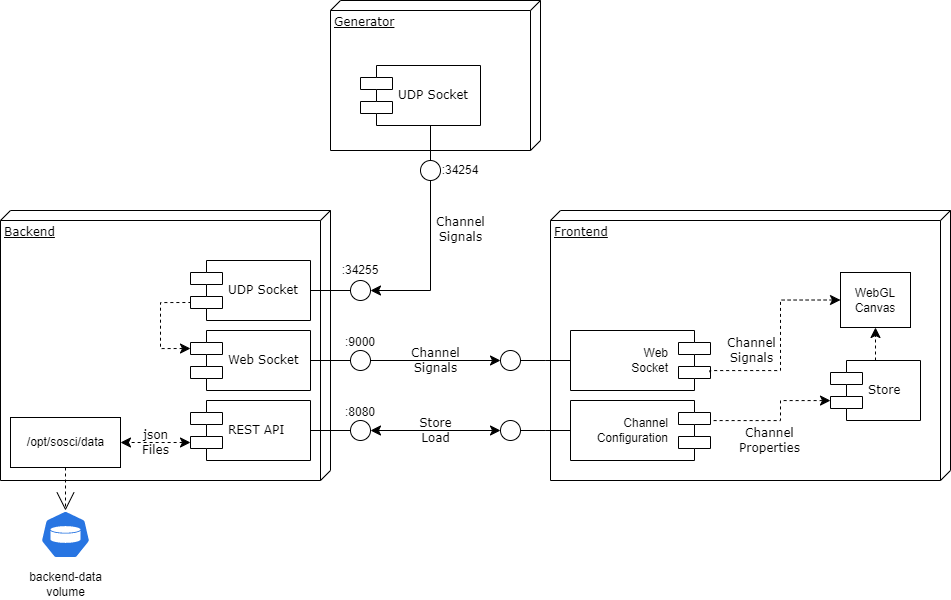

The diagram above was exported from draw.io. Its source (the exported page's mxGraphModel, read from the mxfile embedded in the PNG):
<mxGraphModel dx="1896" dy="1993" grid="1" gridSize="10" guides="1" tooltips="1" connect="1" arrows="1" fold="1" page="1" pageScale="1" pageWidth="1100" pageHeight="850" background="none" math="0" shadow="0">
  <root>
    <mxCell id="0" />
    <mxCell id="1" parent="0" />
    <mxCell id="39150e848f15840c-1" value="Backend" style="verticalAlign=top;align=left;spacingTop=8;spacingLeft=2;spacingRight=12;shape=cube;size=10;direction=south;fontStyle=4;html=1;rounded=0;shadow=0;comic=0;labelBackgroundColor=none;strokeWidth=1;fontFamily=Verdana;fontSize=12" parent="1" vertex="1">
      <mxGeometry x="110" y="90" width="330" height="270" as="geometry" />
    </mxCell>
    <mxCell id="39150e848f15840c-2" value="Generator" style="verticalAlign=top;align=left;spacingTop=8;spacingLeft=2;spacingRight=12;shape=cube;size=10;direction=south;fontStyle=4;html=1;rounded=0;shadow=0;comic=0;labelBackgroundColor=none;strokeWidth=1;fontFamily=Verdana;fontSize=12" parent="1" vertex="1">
      <mxGeometry x="440" y="-120" width="210" height="150" as="geometry" />
    </mxCell>
    <mxCell id="39150e848f15840c-3" value="Frontend" style="verticalAlign=top;align=left;spacingTop=8;spacingLeft=2;spacingRight=12;shape=cube;size=10;direction=south;fontStyle=4;html=1;rounded=0;shadow=0;comic=0;labelBackgroundColor=none;strokeWidth=1;fontFamily=Verdana;fontSize=12" parent="1" vertex="1">
      <mxGeometry x="660" y="90" width="400" height="270" as="geometry" />
    </mxCell>
    <mxCell id="39150e848f15840c-5" value="UDP Socket" style="shape=component;align=left;spacingLeft=36;rounded=0;shadow=0;comic=0;labelBackgroundColor=none;strokeWidth=1;fontFamily=Verdana;fontSize=12;html=1;" parent="1" vertex="1">
      <mxGeometry x="300" y="140" width="120" height="60" as="geometry" />
    </mxCell>
    <mxCell id="39150e848f15840c-6" value="" style="ellipse;whiteSpace=wrap;html=1;rounded=0;shadow=0;comic=0;labelBackgroundColor=none;strokeWidth=1;fontFamily=Verdana;fontSize=12;align=center;" parent="1" vertex="1">
      <mxGeometry x="460" y="160" width="20" height="20" as="geometry" />
    </mxCell>
    <mxCell id="39150e848f15840c-7" value="UDP Socket" style="shape=component;align=left;spacingLeft=36;rounded=0;shadow=0;comic=0;labelBackgroundColor=none;strokeWidth=1;fontFamily=Verdana;fontSize=12;html=1;" parent="1" vertex="1">
      <mxGeometry x="470" y="-55" width="120" height="60" as="geometry" />
    </mxCell>
    <mxCell id="39150e848f15840c-9" value="" style="ellipse;whiteSpace=wrap;html=1;rounded=0;shadow=0;comic=0;labelBackgroundColor=none;strokeWidth=1;fontFamily=Verdana;fontSize=12;align=center;" parent="1" vertex="1">
      <mxGeometry x="530" y="40" width="20" height="20" as="geometry" />
    </mxCell>
    <mxCell id="39150e848f15840c-12" value="Channel&lt;br&gt;Signals" style="edgeStyle=none;rounded=0;html=1;labelBackgroundColor=none;startArrow=none;startFill=0;startSize=8;endArrow=classic;endFill=1;endSize=8;fontFamily=Verdana;fontSize=12;entryX=1;entryY=0.5;entryDx=0;entryDy=0;exitX=0.5;exitY=1;exitDx=0;exitDy=0;" parent="1" source="39150e848f15840c-9" target="39150e848f15840c-6" edge="1">
      <mxGeometry x="-0.4118" y="30" relative="1" as="geometry">
        <Array as="points">
          <mxPoint x="540" y="170" />
        </Array>
        <mxPoint as="offset" />
      </mxGeometry>
    </mxCell>
    <mxCell id="39150e848f15840c-13" style="edgeStyle=elbowEdgeStyle;rounded=0;html=1;labelBackgroundColor=none;startArrow=none;startFill=0;startSize=8;endArrow=none;endFill=0;endSize=16;fontFamily=Verdana;fontSize=12;" parent="1" source="39150e848f15840c-9" target="39150e848f15840c-7" edge="1">
      <mxGeometry relative="1" as="geometry" />
    </mxCell>
    <mxCell id="39150e848f15840c-14" style="edgeStyle=elbowEdgeStyle;rounded=0;html=1;labelBackgroundColor=none;startArrow=none;startFill=0;startSize=8;endArrow=none;endFill=0;endSize=16;fontFamily=Verdana;fontSize=12;" parent="1" source="39150e848f15840c-6" target="39150e848f15840c-5" edge="1">
      <mxGeometry relative="1" as="geometry" />
    </mxCell>
    <mxCell id="39150e848f15840c-17" value="Store&lt;br&gt;Load" style="edgeStyle=orthogonalEdgeStyle;rounded=0;html=1;labelBackgroundColor=none;startArrow=classic;startFill=1;startSize=8;endArrow=classic;endFill=1;endSize=8;fontFamily=Verdana;fontSize=12;entryX=1;entryY=0.5;entryDx=0;entryDy=0;exitX=0;exitY=0.5;exitDx=0;exitDy=0;" parent="1" source="5YSPNzkbMT4IatlBzflK-15" target="5YSPNzkbMT4IatlBzflK-7" edge="1">
      <mxGeometry relative="1" as="geometry">
        <Array as="points">
          <mxPoint x="610" y="310" />
        </Array>
      </mxGeometry>
    </mxCell>
    <mxCell id="5YSPNzkbMT4IatlBzflK-3" value="Web Socket" style="shape=component;align=left;spacingLeft=36;rounded=0;shadow=0;comic=0;labelBackgroundColor=none;strokeWidth=1;fontFamily=Verdana;fontSize=12;html=1;" parent="1" vertex="1">
      <mxGeometry x="300" y="210" width="120" height="60" as="geometry" />
    </mxCell>
    <mxCell id="5YSPNzkbMT4IatlBzflK-4" value="" style="ellipse;whiteSpace=wrap;html=1;rounded=0;shadow=0;comic=0;labelBackgroundColor=none;strokeWidth=1;fontFamily=Verdana;fontSize=12;align=center;" parent="1" vertex="1">
      <mxGeometry x="460" y="230" width="20" height="20" as="geometry" />
    </mxCell>
    <mxCell id="5YSPNzkbMT4IatlBzflK-5" style="edgeStyle=elbowEdgeStyle;rounded=0;html=1;labelBackgroundColor=none;startArrow=none;startFill=0;startSize=8;endArrow=none;endFill=0;endSize=16;fontFamily=Verdana;fontSize=12;" parent="1" source="5YSPNzkbMT4IatlBzflK-4" target="5YSPNzkbMT4IatlBzflK-3" edge="1">
      <mxGeometry relative="1" as="geometry" />
    </mxCell>
    <mxCell id="5YSPNzkbMT4IatlBzflK-6" value="REST API" style="shape=component;align=left;spacingLeft=36;rounded=0;shadow=0;comic=0;labelBackgroundColor=none;strokeWidth=1;fontFamily=Verdana;fontSize=12;html=1;" parent="1" vertex="1">
      <mxGeometry x="300" y="280" width="120" height="60" as="geometry" />
    </mxCell>
    <mxCell id="5YSPNzkbMT4IatlBzflK-7" value="" style="ellipse;whiteSpace=wrap;html=1;rounded=0;shadow=0;comic=0;labelBackgroundColor=none;strokeWidth=1;fontFamily=Verdana;fontSize=12;align=center;" parent="1" vertex="1">
      <mxGeometry x="460" y="300" width="20" height="20" as="geometry" />
    </mxCell>
    <mxCell id="5YSPNzkbMT4IatlBzflK-8" style="edgeStyle=elbowEdgeStyle;rounded=0;html=1;labelBackgroundColor=none;startArrow=none;startFill=0;startSize=8;endArrow=none;endFill=0;endSize=16;fontFamily=Verdana;fontSize=12;" parent="1" source="5YSPNzkbMT4IatlBzflK-7" target="5YSPNzkbMT4IatlBzflK-6" edge="1">
      <mxGeometry relative="1" as="geometry" />
    </mxCell>
    <mxCell id="5YSPNzkbMT4IatlBzflK-14" value="" style="shape=component;align=left;spacingLeft=36;rounded=0;shadow=0;comic=0;labelBackgroundColor=none;strokeWidth=1;fontFamily=Verdana;fontSize=12;html=1;flipV=1;flipH=1;" parent="1" vertex="1">
      <mxGeometry x="680" y="280" width="140" height="60" as="geometry" />
    </mxCell>
    <mxCell id="5YSPNzkbMT4IatlBzflK-15" value="" style="ellipse;whiteSpace=wrap;html=1;rounded=0;shadow=0;comic=0;labelBackgroundColor=none;strokeWidth=1;fontFamily=Verdana;fontSize=12;align=center;" parent="1" vertex="1">
      <mxGeometry x="610" y="300" width="20" height="20" as="geometry" />
    </mxCell>
    <mxCell id="5YSPNzkbMT4IatlBzflK-16" style="edgeStyle=elbowEdgeStyle;rounded=0;html=1;labelBackgroundColor=none;startArrow=none;startFill=0;startSize=8;endArrow=none;endFill=0;endSize=16;fontFamily=Verdana;fontSize=12;" parent="1" source="5YSPNzkbMT4IatlBzflK-15" target="5YSPNzkbMT4IatlBzflK-14" edge="1">
      <mxGeometry relative="1" as="geometry" />
    </mxCell>
    <mxCell id="5YSPNzkbMT4IatlBzflK-17" value="/opt/sosci/data" style="html=1;" parent="1" vertex="1">
      <mxGeometry x="120" y="297" width="110" height="50" as="geometry" />
    </mxCell>
    <mxCell id="5YSPNzkbMT4IatlBzflK-18" value="json&lt;br&gt;Files" style="edgeStyle=none;rounded=0;html=1;dashed=1;labelBackgroundColor=none;startArrow=classic;startFill=1;startSize=8;endArrow=classic;endFill=1;endSize=8;fontFamily=Verdana;fontSize=12;entryX=1;entryY=0.5;entryDx=0;entryDy=0;exitX=0;exitY=0.7;exitDx=0;exitDy=0;" parent="1" source="5YSPNzkbMT4IatlBzflK-6" target="5YSPNzkbMT4IatlBzflK-17" edge="1">
      <mxGeometry relative="1" as="geometry">
        <mxPoint x="770" y="180" as="sourcePoint" />
        <mxPoint x="490" y="180" as="targetPoint" />
      </mxGeometry>
    </mxCell>
    <mxCell id="5YSPNzkbMT4IatlBzflK-19" value="&lt;br&gt;&lt;br&gt;&lt;br&gt;&lt;br&gt;&lt;br&gt;&lt;br&gt;&lt;br&gt;backend-data&lt;br&gt;volume" style="sketch=0;html=1;dashed=0;whitespace=wrap;fillColor=#2875E2;strokeColor=#ffffff;points=[[0.005,0.63,0],[0.1,0.2,0],[0.9,0.2,0],[0.5,0,0],[0.995,0.63,0],[0.72,0.99,0],[0.5,1,0],[0.28,0.99,0]];shape=mxgraph.kubernetes.icon;prIcon=vol" parent="1" vertex="1">
      <mxGeometry x="150" y="390" width="50" height="48" as="geometry" />
    </mxCell>
    <mxCell id="5YSPNzkbMT4IatlBzflK-20" style="edgeStyle=none;rounded=0;html=1;dashed=1;labelBackgroundColor=none;startArrow=none;startFill=0;startSize=8;endArrow=open;endFill=0;endSize=16;fontFamily=Verdana;fontSize=12;entryX=0.5;entryY=0;entryDx=0;entryDy=0;exitX=0.5;exitY=1;exitDx=0;exitDy=0;entryPerimeter=0;" parent="1" source="5YSPNzkbMT4IatlBzflK-17" target="5YSPNzkbMT4IatlBzflK-19" edge="1">
      <mxGeometry relative="1" as="geometry">
        <mxPoint x="290" y="332" as="sourcePoint" />
        <mxPoint x="230" y="332" as="targetPoint" />
      </mxGeometry>
    </mxCell>
    <mxCell id="5YSPNzkbMT4IatlBzflK-22" value="" style="shape=component;align=left;spacingLeft=36;rounded=0;shadow=0;comic=0;labelBackgroundColor=none;strokeWidth=1;fontFamily=Verdana;fontSize=12;html=1;flipV=1;flipH=1;" parent="1" vertex="1">
      <mxGeometry x="680" y="210" width="140" height="60" as="geometry" />
    </mxCell>
    <mxCell id="5YSPNzkbMT4IatlBzflK-23" value="" style="ellipse;whiteSpace=wrap;html=1;rounded=0;shadow=0;comic=0;labelBackgroundColor=none;strokeWidth=1;fontFamily=Verdana;fontSize=12;align=center;" parent="1" vertex="1">
      <mxGeometry x="610" y="230" width="20" height="20" as="geometry" />
    </mxCell>
    <mxCell id="5YSPNzkbMT4IatlBzflK-24" style="edgeStyle=elbowEdgeStyle;rounded=0;html=1;labelBackgroundColor=none;startArrow=none;startFill=0;startSize=8;endArrow=none;endFill=0;endSize=16;fontFamily=Verdana;fontSize=12;" parent="1" source="5YSPNzkbMT4IatlBzflK-23" target="5YSPNzkbMT4IatlBzflK-22" edge="1">
      <mxGeometry relative="1" as="geometry" />
    </mxCell>
    <mxCell id="5YSPNzkbMT4IatlBzflK-25" value="Web Socket" style="text;html=1;strokeColor=none;fillColor=none;align=right;verticalAlign=middle;whiteSpace=wrap;rounded=0;" parent="1" vertex="1">
      <mxGeometry x="720" y="225" width="60" height="30" as="geometry" />
    </mxCell>
    <mxCell id="5YSPNzkbMT4IatlBzflK-26" value="Channel&lt;br&gt;Configuration" style="text;html=1;strokeColor=none;fillColor=none;align=right;verticalAlign=middle;whiteSpace=wrap;rounded=0;" parent="1" vertex="1">
      <mxGeometry x="720" y="295" width="60" height="30" as="geometry" />
    </mxCell>
    <mxCell id="5YSPNzkbMT4IatlBzflK-27" value="Channel&lt;br&gt;Signals" style="edgeStyle=orthogonalEdgeStyle;rounded=0;html=1;labelBackgroundColor=none;startArrow=classic;startFill=1;startSize=8;endArrow=none;endFill=0;endSize=8;fontFamily=Verdana;fontSize=12;entryX=1;entryY=0.5;entryDx=0;entryDy=0;exitX=0;exitY=0.5;exitDx=0;exitDy=0;" parent="1" source="5YSPNzkbMT4IatlBzflK-23" target="5YSPNzkbMT4IatlBzflK-4" edge="1">
      <mxGeometry relative="1" as="geometry">
        <Array as="points" />
        <mxPoint x="610" y="435" as="sourcePoint" />
        <mxPoint x="489.99999999994907" y="320" as="targetPoint" />
      </mxGeometry>
    </mxCell>
    <mxCell id="5YSPNzkbMT4IatlBzflK-28" style="edgeStyle=orthogonalEdgeStyle;rounded=0;html=1;labelBackgroundColor=none;startArrow=classic;startFill=1;startSize=8;endArrow=none;endFill=0;endSize=8;fontFamily=Verdana;fontSize=12;entryX=0;entryY=0.7;entryDx=0;entryDy=0;exitX=0;exitY=0.3;exitDx=0;exitDy=0;dashed=1;" parent="1" source="5YSPNzkbMT4IatlBzflK-3" target="39150e848f15840c-5" edge="1">
      <mxGeometry relative="1" as="geometry">
        <Array as="points">
          <mxPoint x="270" y="228" />
          <mxPoint x="270" y="182" />
        </Array>
        <mxPoint x="620.0000000000514" y="250" as="sourcePoint" />
        <mxPoint x="489.99999999994907" y="250" as="targetPoint" />
      </mxGeometry>
    </mxCell>
    <mxCell id="5YSPNzkbMT4IatlBzflK-29" value=":34254" style="text;html=1;strokeColor=none;fillColor=none;align=center;verticalAlign=middle;whiteSpace=wrap;rounded=0;" parent="1" vertex="1">
      <mxGeometry x="540" y="35" width="60" height="30" as="geometry" />
    </mxCell>
    <mxCell id="5YSPNzkbMT4IatlBzflK-30" value=":34255" style="text;html=1;strokeColor=none;fillColor=none;align=center;verticalAlign=middle;whiteSpace=wrap;rounded=0;" parent="1" vertex="1">
      <mxGeometry x="440" y="135" width="60" height="30" as="geometry" />
    </mxCell>
    <mxCell id="5YSPNzkbMT4IatlBzflK-31" value=":9000" style="text;html=1;strokeColor=none;fillColor=none;align=center;verticalAlign=middle;whiteSpace=wrap;rounded=0;" parent="1" vertex="1">
      <mxGeometry x="440" y="207" width="60" height="30" as="geometry" />
    </mxCell>
    <mxCell id="5YSPNzkbMT4IatlBzflK-32" value=":8080" style="text;html=1;strokeColor=none;fillColor=none;align=center;verticalAlign=middle;whiteSpace=wrap;rounded=0;" parent="1" vertex="1">
      <mxGeometry x="440" y="277" width="60" height="30" as="geometry" />
    </mxCell>
    <mxCell id="5YSPNzkbMT4IatlBzflK-33" value="Channel&lt;br&gt;Properties" style="edgeStyle=orthogonalEdgeStyle;rounded=0;html=1;labelBackgroundColor=none;startArrow=classic;startFill=1;startSize=8;endArrow=none;endFill=0;endSize=8;fontFamily=Verdana;fontSize=12;entryX=1;entryY=0.25;entryDx=0;entryDy=0;dashed=1;" parent="1" source="5YSPNzkbMT4IatlBzflK-34" target="5YSPNzkbMT4IatlBzflK-14" edge="1">
      <mxGeometry x="0.2417" y="22" relative="1" as="geometry">
        <Array as="points">
          <mxPoint x="890" y="280" />
          <mxPoint x="890" y="300" />
          <mxPoint x="820" y="300" />
        </Array>
        <mxPoint x="820" y="260" as="sourcePoint" />
        <mxPoint x="310" y="192" as="targetPoint" />
        <mxPoint x="10" y="-2" as="offset" />
      </mxGeometry>
    </mxCell>
    <mxCell id="5YSPNzkbMT4IatlBzflK-34" value="Store" style="shape=component;align=left;spacingLeft=36;rounded=0;shadow=0;comic=0;labelBackgroundColor=none;strokeWidth=1;fontFamily=Verdana;fontSize=12;html=1;" parent="1" vertex="1">
      <mxGeometry x="940" y="240" width="90" height="60" as="geometry" />
    </mxCell>
    <mxCell id="5YSPNzkbMT4IatlBzflK-35" value="Channel&lt;br&gt;Signals" style="edgeStyle=orthogonalEdgeStyle;rounded=0;html=1;labelBackgroundColor=none;startArrow=classic;startFill=1;startSize=8;endArrow=none;endFill=0;endSize=8;fontFamily=Verdana;fontSize=12;entryX=0.005;entryY=0.3;entryDx=0;entryDy=0;dashed=1;entryPerimeter=0;exitX=0;exitY=0.5;exitDx=0;exitDy=0;" parent="1" source="5YSPNzkbMT4IatlBzflK-37" target="5YSPNzkbMT4IatlBzflK-22" edge="1">
      <mxGeometry x="0.5796" y="-20" relative="1" as="geometry">
        <Array as="points">
          <mxPoint x="890" y="180" />
          <mxPoint x="890" y="250" />
          <mxPoint x="819" y="250" />
        </Array>
        <mxPoint x="910" y="290.02857142857147" as="sourcePoint" />
        <mxPoint x="830" y="305" as="targetPoint" />
        <mxPoint as="offset" />
      </mxGeometry>
    </mxCell>
    <mxCell id="5YSPNzkbMT4IatlBzflK-37" value="WebGL&lt;br&gt;Canvas" style="rounded=0;whiteSpace=wrap;html=1;" parent="1" vertex="1">
      <mxGeometry x="950" y="152" width="70" height="55" as="geometry" />
    </mxCell>
    <mxCell id="5YSPNzkbMT4IatlBzflK-38" value="" style="edgeStyle=orthogonalEdgeStyle;rounded=0;html=1;labelBackgroundColor=none;startArrow=none;startFill=0;startSize=8;endArrow=classic;endFill=1;endSize=8;fontFamily=Verdana;fontSize=12;dashed=1;entryX=0.5;entryY=1;entryDx=0;entryDy=0;" parent="1" source="5YSPNzkbMT4IatlBzflK-34" target="5YSPNzkbMT4IatlBzflK-37" edge="1">
      <mxGeometry x="0.2414" y="20" relative="1" as="geometry">
        <Array as="points" />
        <mxPoint x="1040" y="400" as="sourcePoint" />
        <mxPoint x="995" y="200" as="targetPoint" />
        <mxPoint as="offset" />
      </mxGeometry>
    </mxCell>
  </root>
</mxGraphModel>